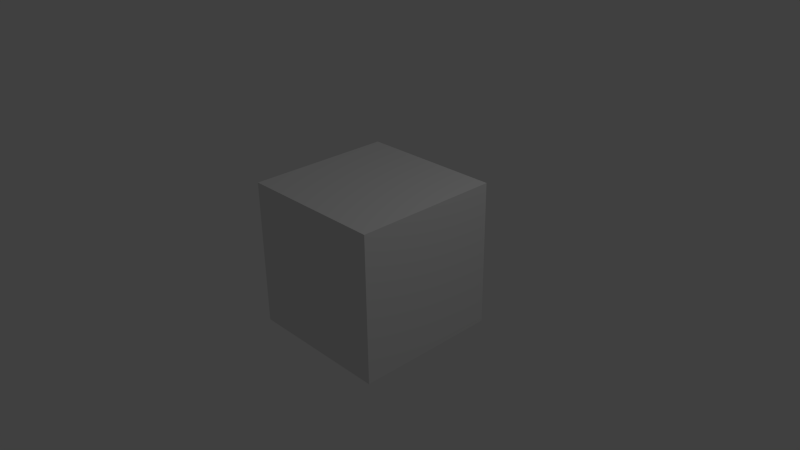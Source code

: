 # Source: skybox.blend  (saved by Blender 2.72.0; exported with 4.5.12 LTS)
import bpy
from mathutils import Matrix  # noqa: F401  (used for matrix-valued properties, if any)

bpy.ops.wm.read_factory_settings(use_empty=True)
scene = bpy.context.scene
scene.name = 'Scene'

# ---- collections
col_collection_1 = bpy.data.collections.new('Collection 1'); scene.collection.children.link(col_collection_1)

# ---- materials (node trees are filled in below, after node groups)
mat_material = bpy.data.materials.new('Material')
mat_material.alpha_threshold = 0.0
mat_material.use_transparent_shadow = False
mat_material.roughness = 0.5
mat_material.line_color = (0.0, 0.0, 0.0, 1.0)

# ---- material node trees

# ---- world
world_world = bpy.data.worlds.new('World'); scene.world = world_world
world_world.color = (0.05088, 0.05088, 0.05088)
world_world.use_sun_shadow = False
world_world.sun_shadow_jitter_overblur = 0.0
world_world.cycles.sampling_method = 'MANUAL'
world_world.cycles.sample_map_resolution = 256

# ---- cameras
cam_camera = bpy.data.cameras.new('Camera')
cam_camera.clip_end = 100.0
cam_camera.lens = 35.0
cam_camera.sensor_width = 32.0
cam_camera.sensor_height = 18.0
cam_camera.ortho_scale = 7.314
cam_camera.dof.focus_distance = 0.0
cam_camera.dof.aperture_fstop = 128.0

# ---- lights
light_lamp = bpy.data.lights.new('Lamp', 'POINT')
light_lamp.transmission_factor = 0.0
light_lamp.cutoff_distance = 30.0
light_lamp.energy = 100.0
light_lamp.shadow_buffer_clip_start = 1.001
light_lamp.shadow_soft_size = 0.1
light_lamp.shadow_maximum_resolution = 0.006
light_lamp.use_absolute_resolution = True
light_lamp.cycles.use_multiple_importance_sampling = False

# ---- meshes
me_cube = bpy.data.meshes.new('Cube')
me_cube.from_pydata([(1.0, 1.0, -1.0), (1.0, -1.0, -1.0), (-1.0, -1.0, -1.0), (-1.0, 1.0, -1.0), (1.0, 1.0, 1.0), (1.0, -1.0, 1.0), (-1.0, -1.0, 1.0), (-1.0, 1.0, 1.0)], [], [(0, 1, 2, 3), (4, 7, 6, 5), (0, 4, 5, 1), (1, 5, 6, 2), (2, 6, 7, 3), (4, 0, 3, 7)])
_uv = me_cube.uv_layers.new(name='UVMap')
_uv.uv.foreach_set('vector', [0.5, 1.23e-06, 0.5, 0.3333, 0.25, 0.3333, 0.25, 1.181e-06, 0.5, 1.0, 0.25, 1.0, 0.25, 0.6667, 0.5, 0.6667, 0.75, 0.3333, 0.75, 0.6667, 0.5, 0.6667, 0.5, 0.3333, 0.5, 0.3333, 0.5, 0.6667, 0.25, 0.6667, 0.25, 0.3333, 0.25, 0.3333, 0.25, 0.6667, 1.101e-06, 0.6667, 1.606e-06, 0.3333, 1.0, 0.3333, 1.0, 0.6667, 0.75, 0.6667, 0.75, 0.3333])
me_cube.materials.append(mat_material)
me_cube.use_remesh_preserve_volume = False
me_cube.use_remesh_preserve_attributes = False
me_cube.use_mirror_vertex_groups = False
me_cube.update()

# ---- objects
ob_cube = bpy.data.objects.new('Cube', me_cube)
ob_lamp = bpy.data.objects.new('Lamp', light_lamp)
ob_camera = bpy.data.objects.new('Camera', cam_camera)

# ---- transforms, parenting, visibility, modifiers, constraints
ob_cube.location = (0.0, 0.0, 0.0)
ob_cube.lock_rotations_4d = False
ob_cube.empty_display_type = 'ARROWS'
ob_cube.lineart.crease_threshold = 0.0
ob_lamp.location = (4.076, 1.005, 5.904)
ob_lamp.rotation_euler = (0.6503, 0.05522, 1.866)
ob_lamp.lock_rotations_4d = False
ob_lamp.empty_display_type = 'ARROWS'
ob_lamp.color = (0.0, 0.0, 0.0, 0.0)
ob_lamp.lineart.crease_threshold = 0.0
ob_camera.location = (7.481, -6.508, 5.344)
ob_camera.rotation_euler = (1.109, 0.01082, 0.8149)
ob_camera.lock_rotations_4d = False
ob_camera.empty_display_type = 'ARROWS'
ob_camera.color = (0.0, 0.0, 0.0, 0.0)
ob_camera.display_type = 'WIRE'
ob_camera.lineart.crease_threshold = 0.0

# ---- collection membership
col_collection_1.objects.link(ob_cube)
col_collection_1.objects.link(ob_lamp)
col_collection_1.objects.link(ob_camera)

# ---- scene / render settings (as saved in the file)
scene.camera = ob_camera
scene.frame_start = 1; scene.frame_end = 250; scene.frame_set(0)
scene.render.engine = 'BLENDER_EEVEE_NEXT'
scene.render.resolution_percentage = 50
scene.render.dither_intensity = 0.0
scene.cycles.use_denoising = False
scene.cycles.samples = 10
scene.cycles.sampling_pattern = 'TABULATED_SOBOL'
scene.cycles.light_sampling_threshold = 0.0
scene.cycles.use_adaptive_sampling = False
scene.cycles.use_light_tree = False
scene.cycles.blur_glossy = 0.0
scene.cycles.pixel_filter_type = 'GAUSSIAN'
scene.cycles.sample_clamp_indirect = 0.0
scene.view_settings.view_transform = 'Standard'
bpy.context.view_layer.update()
